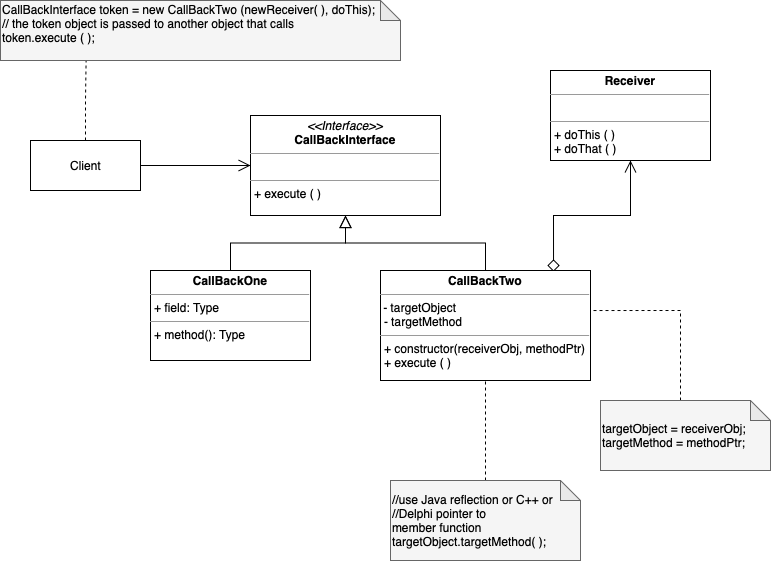

The diagram above was exported from draw.io. Its source (the exported page's mxGraphModel, read from the mxfile embedded in the PNG):
<mxGraphModel dx="997" dy="607" grid="1" gridSize="10" guides="1" tooltips="1" connect="1" arrows="1" fold="1" page="1" pageScale="1" pageWidth="850" pageHeight="1100" math="0" shadow="0">
  <root>
    <mxCell id="0" />
    <mxCell id="1" parent="0" />
    <mxCell id="2" value="&lt;p style=&quot;margin: 0px ; margin-top: 4px ; text-align: center&quot;&gt;&lt;i&gt;&amp;lt;&amp;lt;Interface&amp;gt;&amp;gt;&lt;/i&gt;&lt;br&gt;&lt;b&gt;CallBackInterface&lt;/b&gt;&lt;/p&gt;&lt;hr size=&quot;1&quot;&gt;&lt;p style=&quot;margin: 0px ; margin-left: 4px&quot;&gt;&lt;br&gt;&lt;/p&gt;&lt;hr size=&quot;1&quot;&gt;&lt;p style=&quot;margin: 0px ; margin-left: 4px&quot;&gt;+ execute ( )&lt;/p&gt;" style="verticalAlign=top;align=left;overflow=fill;fontSize=12;fontFamily=Helvetica;html=1;" vertex="1" parent="1">
      <mxGeometry x="310" y="565" width="190" height="100" as="geometry" />
    </mxCell>
    <mxCell id="3" style="edgeStyle=orthogonalEdgeStyle;rounded=0;orthogonalLoop=1;jettySize=auto;html=1;exitX=1;exitY=0.5;exitDx=0;exitDy=0;entryX=0;entryY=0.5;entryDx=0;entryDy=0;fontSize=12;startArrow=none;startFill=0;endArrow=open;endFill=0;startSize=10;endSize=10;" edge="1" source="5" target="2" parent="1">
      <mxGeometry relative="1" as="geometry" />
    </mxCell>
    <mxCell id="4" style="edgeStyle=orthogonalEdgeStyle;rounded=0;orthogonalLoop=1;jettySize=auto;html=1;exitX=0.5;exitY=0;exitDx=0;exitDy=0;entryX=0.214;entryY=1;entryDx=0;entryDy=0;entryPerimeter=0;dashed=1;fontSize=12;startArrow=none;startFill=0;endArrow=none;endFill=0;startSize=10;endSize=10;" edge="1" source="5" target="16" parent="1">
      <mxGeometry relative="1" as="geometry" />
    </mxCell>
    <mxCell id="5" value="Client" style="html=1;fontSize=12;align=center;" vertex="1" parent="1">
      <mxGeometry x="90" y="590" width="110" height="50" as="geometry" />
    </mxCell>
    <mxCell id="6" style="edgeStyle=orthogonalEdgeStyle;rounded=0;orthogonalLoop=1;jettySize=auto;html=1;entryX=0.824;entryY=0.011;entryDx=0;entryDy=0;entryPerimeter=0;fontSize=12;startArrow=open;startFill=0;endArrow=diamond;endFill=0;startSize=10;endSize=10;" edge="1" source="7" target="11" parent="1">
      <mxGeometry relative="1" as="geometry" />
    </mxCell>
    <mxCell id="7" value="&lt;p style=&quot;margin: 0px ; margin-top: 4px ; text-align: center&quot;&gt;&lt;b&gt;Receiver&lt;/b&gt;&lt;/p&gt;&lt;hr size=&quot;1&quot;&gt;&lt;p style=&quot;margin: 0px ; margin-left: 4px&quot;&gt;&lt;br&gt;&lt;/p&gt;&lt;hr size=&quot;1&quot;&gt;&lt;p style=&quot;margin: 0px ; margin-left: 4px&quot;&gt;+ doThis ( )&lt;/p&gt;&lt;p style=&quot;margin: 0px ; margin-left: 4px&quot;&gt;+ doThat ( )&lt;/p&gt;" style="verticalAlign=top;align=left;overflow=fill;fontSize=12;fontFamily=Helvetica;html=1;" vertex="1" parent="1">
      <mxGeometry x="610" y="520" width="160" height="90" as="geometry" />
    </mxCell>
    <mxCell id="8" style="edgeStyle=orthogonalEdgeStyle;rounded=0;orthogonalLoop=1;jettySize=auto;html=1;entryX=0.5;entryY=1;entryDx=0;entryDy=0;fontSize=12;startArrow=none;startFill=0;endArrow=block;endFill=0;startSize=10;endSize=10;" edge="1" source="9" target="2" parent="1">
      <mxGeometry relative="1" as="geometry" />
    </mxCell>
    <mxCell id="9" value="&lt;p style=&quot;margin: 0px ; margin-top: 4px ; text-align: center&quot;&gt;&lt;b&gt;CallBackOne&lt;/b&gt;&lt;/p&gt;&lt;hr size=&quot;1&quot;&gt;&lt;p style=&quot;margin: 0px ; margin-left: 4px&quot;&gt;+ field: Type&lt;/p&gt;&lt;hr size=&quot;1&quot;&gt;&lt;p style=&quot;margin: 0px ; margin-left: 4px&quot;&gt;+ method(): Type&lt;/p&gt;" style="verticalAlign=top;align=left;overflow=fill;fontSize=12;fontFamily=Helvetica;html=1;" vertex="1" parent="1">
      <mxGeometry x="210" y="720" width="160" height="90" as="geometry" />
    </mxCell>
    <mxCell id="10" style="edgeStyle=orthogonalEdgeStyle;rounded=0;orthogonalLoop=1;jettySize=auto;html=1;entryX=0.5;entryY=1;entryDx=0;entryDy=0;fontSize=12;startArrow=none;startFill=0;endArrow=block;endFill=0;startSize=10;endSize=10;" edge="1" source="11" target="2" parent="1">
      <mxGeometry relative="1" as="geometry" />
    </mxCell>
    <mxCell id="11" value="&lt;p style=&quot;margin: 0px ; margin-top: 4px ; text-align: center&quot;&gt;&lt;b&gt;CallBackTwo&lt;/b&gt;&lt;/p&gt;&lt;hr size=&quot;1&quot;&gt;&amp;nbsp;- targetObject&lt;p style=&quot;margin: 0px ; margin-left: 4px&quot;&gt;- targetMethod&lt;/p&gt;&lt;hr size=&quot;1&quot;&gt;&lt;p style=&quot;margin: 0px ; margin-left: 4px&quot;&gt;+ constructor(receiverObj, methodPtr)&lt;/p&gt;&lt;p style=&quot;margin: 0px ; margin-left: 4px&quot;&gt;+ execute ( )&lt;/p&gt;" style="verticalAlign=top;align=left;overflow=fill;fontSize=12;fontFamily=Helvetica;html=1;" vertex="1" parent="1">
      <mxGeometry x="440" y="720" width="210" height="110" as="geometry" />
    </mxCell>
    <mxCell id="12" style="edgeStyle=orthogonalEdgeStyle;rounded=0;orthogonalLoop=1;jettySize=auto;html=1;entryX=1;entryY=0.364;entryDx=0;entryDy=0;entryPerimeter=0;fontSize=12;startArrow=none;startFill=0;endArrow=none;endFill=0;startSize=10;endSize=10;dashed=1;" edge="1" source="13" target="11" parent="1">
      <mxGeometry relative="1" as="geometry">
        <Array as="points">
          <mxPoint x="740" y="760" />
        </Array>
      </mxGeometry>
    </mxCell>
    <mxCell id="13" value="&lt;span style=&quot;color: rgb(0 , 0 , 0)&quot;&gt;targetObject = receiverObj;&lt;br&gt;&lt;/span&gt;&lt;span style=&quot;color: rgb(0 , 0 , 0)&quot;&gt;targetMethod = methodPtr;&lt;/span&gt;&lt;span style=&quot;color: rgb(0 , 0 , 0)&quot;&gt;&lt;br&gt;&lt;/span&gt;" style="shape=note;whiteSpace=wrap;html=1;backgroundOutline=1;darkOpacity=0.05;fontSize=12;align=left;fillColor=#f5f5f5;fontColor=#333333;strokeColor=#666666;size=20;" vertex="1" parent="1">
      <mxGeometry x="660" y="850" width="170" height="70" as="geometry" />
    </mxCell>
    <mxCell id="14" style="edgeStyle=orthogonalEdgeStyle;rounded=0;orthogonalLoop=1;jettySize=auto;html=1;exitX=0.5;exitY=0;exitDx=0;exitDy=0;exitPerimeter=0;entryX=0.5;entryY=1;entryDx=0;entryDy=0;dashed=1;fontSize=12;startArrow=none;startFill=0;endArrow=none;endFill=0;startSize=10;endSize=10;" edge="1" source="15" target="11" parent="1">
      <mxGeometry relative="1" as="geometry" />
    </mxCell>
    <mxCell id="15" value="&lt;font color=&quot;#000000&quot;&gt;//use Java reflection or C++ or //Delphi pointer to member&amp;nbsp;&lt;span&gt;function&lt;/span&gt;&amp;nbsp;&lt;br&gt;targetObject.targetMethod( );&lt;br&gt;&lt;/font&gt;" style="shape=note;whiteSpace=wrap;html=1;backgroundOutline=1;darkOpacity=0.05;fontSize=12;align=left;fillColor=#f5f5f5;fontColor=#333333;strokeColor=#666666;size=20;" vertex="1" parent="1">
      <mxGeometry x="450" y="930" width="190" height="80" as="geometry" />
    </mxCell>
    <mxCell id="16" value="&lt;font color=&quot;#000000&quot;&gt;CallBackInterface token = new CallBackTwo (newReceiver( ), doThis);&lt;br&gt;// the token object is passed to another object that calls &lt;br&gt;token.execute ( ); &amp;nbsp;&lt;br&gt;&lt;br&gt;&lt;/font&gt;" style="shape=note;whiteSpace=wrap;html=1;backgroundOutline=1;darkOpacity=0.05;fontSize=12;align=left;fillColor=#f5f5f5;fontColor=#333333;strokeColor=#666666;size=20;" vertex="1" parent="1">
      <mxGeometry x="60" y="450" width="400" height="60" as="geometry" />
    </mxCell>
  </root>
</mxGraphModel>